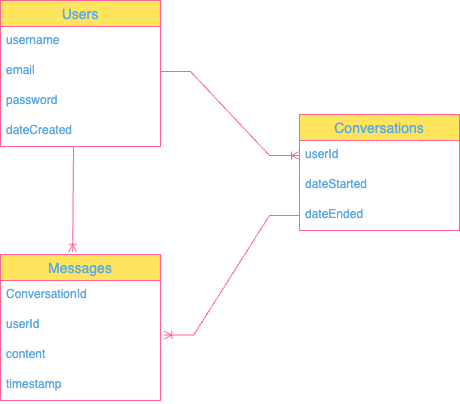

The diagram above was exported from draw.io. Its source (the exported page's mxGraphModel, read from the mxfile embedded in the PNG):
<mxGraphModel dx="1249" dy="849" grid="0" gridSize="10" guides="1" tooltips="1" connect="1" arrows="1" fold="1" page="1" pageScale="1" pageWidth="850" pageHeight="1100" background="#FFFFFF" math="0" shadow="0">
  <root>
    <mxCell id="0" />
    <mxCell id="1" parent="0" />
    <mxCell id="irN74FQ0IDnkWZ2eeYO7-1" value="Messages" style="swimlane;fontStyle=0;childLayout=stackLayout;horizontal=1;startSize=26;horizontalStack=0;resizeParent=1;resizeParentMax=0;resizeLast=0;collapsible=1;marginBottom=0;align=center;fontSize=14;labelBackgroundColor=none;fillColor=#FFE45E;strokeColor=#FF6392;fontColor=#5AA9E6;" vertex="1" parent="1">
      <mxGeometry x="196" y="477" width="160" height="146" as="geometry" />
    </mxCell>
    <mxCell id="irN74FQ0IDnkWZ2eeYO7-2" value="ConversationId" style="text;strokeColor=none;fillColor=none;spacingLeft=4;spacingRight=4;overflow=hidden;rotatable=0;points=[[0,0.5],[1,0.5]];portConstraint=eastwest;fontSize=12;whiteSpace=wrap;html=1;labelBackgroundColor=none;fontColor=#5AA9E6;" vertex="1" parent="irN74FQ0IDnkWZ2eeYO7-1">
      <mxGeometry y="26" width="160" height="30" as="geometry" />
    </mxCell>
    <mxCell id="irN74FQ0IDnkWZ2eeYO7-21" value="userId" style="text;strokeColor=none;fillColor=none;spacingLeft=4;spacingRight=4;overflow=hidden;rotatable=0;points=[[0,0.5],[1,0.5]];portConstraint=eastwest;fontSize=12;whiteSpace=wrap;html=1;labelBackgroundColor=none;fontColor=#5AA9E6;" vertex="1" parent="irN74FQ0IDnkWZ2eeYO7-1">
      <mxGeometry y="56" width="160" height="30" as="geometry" />
    </mxCell>
    <mxCell id="irN74FQ0IDnkWZ2eeYO7-3" value="content" style="text;strokeColor=none;fillColor=none;spacingLeft=4;spacingRight=4;overflow=hidden;rotatable=0;points=[[0,0.5],[1,0.5]];portConstraint=eastwest;fontSize=12;whiteSpace=wrap;html=1;labelBackgroundColor=none;fontColor=#5AA9E6;" vertex="1" parent="irN74FQ0IDnkWZ2eeYO7-1">
      <mxGeometry y="86" width="160" height="30" as="geometry" />
    </mxCell>
    <mxCell id="irN74FQ0IDnkWZ2eeYO7-12" value="timestamp" style="text;strokeColor=none;fillColor=none;spacingLeft=4;spacingRight=4;overflow=hidden;rotatable=0;points=[[0,0.5],[1,0.5]];portConstraint=eastwest;fontSize=12;whiteSpace=wrap;html=1;labelBackgroundColor=none;fontColor=#5AA9E6;" vertex="1" parent="irN74FQ0IDnkWZ2eeYO7-1">
      <mxGeometry y="116" width="160" height="30" as="geometry" />
    </mxCell>
    <mxCell id="irN74FQ0IDnkWZ2eeYO7-5" value="Users" style="swimlane;fontStyle=0;childLayout=stackLayout;horizontal=1;startSize=26;horizontalStack=0;resizeParent=1;resizeParentMax=0;resizeLast=0;collapsible=1;marginBottom=0;align=center;fontSize=14;labelBackgroundColor=none;fillColor=#FFE45E;strokeColor=#FF6392;fontColor=#5AA9E6;" vertex="1" parent="1">
      <mxGeometry x="196" y="223" width="160" height="146" as="geometry" />
    </mxCell>
    <mxCell id="irN74FQ0IDnkWZ2eeYO7-7" value="username" style="text;strokeColor=none;fillColor=none;spacingLeft=4;spacingRight=4;overflow=hidden;rotatable=0;points=[[0,0.5],[1,0.5]];portConstraint=eastwest;fontSize=12;whiteSpace=wrap;html=1;labelBackgroundColor=none;fontColor=#5AA9E6;" vertex="1" parent="irN74FQ0IDnkWZ2eeYO7-5">
      <mxGeometry y="26" width="160" height="30" as="geometry" />
    </mxCell>
    <mxCell id="irN74FQ0IDnkWZ2eeYO7-22" value="email" style="text;strokeColor=none;fillColor=none;spacingLeft=4;spacingRight=4;overflow=hidden;rotatable=0;points=[[0,0.5],[1,0.5]];portConstraint=eastwest;fontSize=12;whiteSpace=wrap;html=1;labelBackgroundColor=none;fontColor=#5AA9E6;" vertex="1" parent="irN74FQ0IDnkWZ2eeYO7-5">
      <mxGeometry y="56" width="160" height="30" as="geometry" />
    </mxCell>
    <mxCell id="irN74FQ0IDnkWZ2eeYO7-13" value="password" style="text;strokeColor=none;fillColor=none;spacingLeft=4;spacingRight=4;overflow=hidden;rotatable=0;points=[[0,0.5],[1,0.5]];portConstraint=eastwest;fontSize=12;whiteSpace=wrap;html=1;labelBackgroundColor=none;fontColor=#5AA9E6;" vertex="1" parent="irN74FQ0IDnkWZ2eeYO7-5">
      <mxGeometry y="86" width="160" height="30" as="geometry" />
    </mxCell>
    <mxCell id="irN74FQ0IDnkWZ2eeYO7-23" value="dateCreated" style="text;strokeColor=none;fillColor=none;spacingLeft=4;spacingRight=4;overflow=hidden;rotatable=0;points=[[0,0.5],[1,0.5]];portConstraint=eastwest;fontSize=12;whiteSpace=wrap;html=1;labelBackgroundColor=none;fontColor=#5AA9E6;" vertex="1" parent="irN74FQ0IDnkWZ2eeYO7-5">
      <mxGeometry y="116" width="160" height="30" as="geometry" />
    </mxCell>
    <mxCell id="irN74FQ0IDnkWZ2eeYO7-9" value="Conversations" style="swimlane;fontStyle=0;childLayout=stackLayout;horizontal=1;startSize=26;horizontalStack=0;resizeParent=1;resizeParentMax=0;resizeLast=0;collapsible=1;marginBottom=0;align=center;fontSize=14;labelBackgroundColor=none;fillColor=#FFE45E;strokeColor=#FF6392;fontColor=#5AA9E6;" vertex="1" parent="1">
      <mxGeometry x="495" y="337" width="160" height="116" as="geometry" />
    </mxCell>
    <mxCell id="irN74FQ0IDnkWZ2eeYO7-20" value="userId" style="text;strokeColor=none;fillColor=none;spacingLeft=4;spacingRight=4;overflow=hidden;rotatable=0;points=[[0,0.5],[1,0.5]];portConstraint=eastwest;fontSize=12;whiteSpace=wrap;html=1;labelBackgroundColor=none;fontColor=#5AA9E6;" vertex="1" parent="irN74FQ0IDnkWZ2eeYO7-9">
      <mxGeometry y="26" width="160" height="30" as="geometry" />
    </mxCell>
    <mxCell id="irN74FQ0IDnkWZ2eeYO7-19" value="dateStarted" style="text;strokeColor=none;fillColor=none;spacingLeft=4;spacingRight=4;overflow=hidden;rotatable=0;points=[[0,0.5],[1,0.5]];portConstraint=eastwest;fontSize=12;whiteSpace=wrap;html=1;labelBackgroundColor=none;fontColor=#5AA9E6;" vertex="1" parent="irN74FQ0IDnkWZ2eeYO7-9">
      <mxGeometry y="56" width="160" height="30" as="geometry" />
    </mxCell>
    <mxCell id="irN74FQ0IDnkWZ2eeYO7-11" value="dateEnded" style="text;strokeColor=none;fillColor=none;spacingLeft=4;spacingRight=4;overflow=hidden;rotatable=0;points=[[0,0.5],[1,0.5]];portConstraint=eastwest;fontSize=12;whiteSpace=wrap;html=1;labelBackgroundColor=none;fontColor=#5AA9E6;" vertex="1" parent="irN74FQ0IDnkWZ2eeYO7-9">
      <mxGeometry y="86" width="160" height="30" as="geometry" />
    </mxCell>
    <mxCell id="irN74FQ0IDnkWZ2eeYO7-26" value="" style="fontSize=12;html=1;endArrow=ERoneToMany;rounded=0;entryX=0.451;entryY=-0.016;entryDx=0;entryDy=0;entryPerimeter=0;labelBackgroundColor=none;strokeColor=#FF6392;fontColor=default;" edge="1" parent="1" target="irN74FQ0IDnkWZ2eeYO7-1">
      <mxGeometry width="100" height="100" relative="1" as="geometry">
        <mxPoint x="269" y="369" as="sourcePoint" />
        <mxPoint x="267" y="497" as="targetPoint" />
      </mxGeometry>
    </mxCell>
    <mxCell id="irN74FQ0IDnkWZ2eeYO7-29" value="" style="edgeStyle=entityRelationEdgeStyle;fontSize=12;html=1;endArrow=ERoneToMany;rounded=0;entryX=1.02;entryY=0.818;entryDx=0;entryDy=0;entryPerimeter=0;labelBackgroundColor=none;strokeColor=#FF6392;fontColor=default;" edge="1" parent="1" source="irN74FQ0IDnkWZ2eeYO7-11" target="irN74FQ0IDnkWZ2eeYO7-21">
      <mxGeometry width="100" height="100" relative="1" as="geometry">
        <mxPoint x="344.00000000000006" y="756.56" as="sourcePoint" />
        <mxPoint x="479.79999999999995" y="633" as="targetPoint" />
      </mxGeometry>
    </mxCell>
    <mxCell id="irN74FQ0IDnkWZ2eeYO7-30" value="" style="edgeStyle=entityRelationEdgeStyle;fontSize=12;html=1;endArrow=ERoneToMany;rounded=0;exitX=1;exitY=0.5;exitDx=0;exitDy=0;entryX=0;entryY=0.5;entryDx=0;entryDy=0;labelBackgroundColor=none;strokeColor=#FF6392;fontColor=default;" edge="1" parent="1" source="irN74FQ0IDnkWZ2eeYO7-22" target="irN74FQ0IDnkWZ2eeYO7-20">
      <mxGeometry width="100" height="100" relative="1" as="geometry">
        <mxPoint x="399" y="295" as="sourcePoint" />
        <mxPoint x="499" y="195" as="targetPoint" />
      </mxGeometry>
    </mxCell>
  </root>
</mxGraphModel>